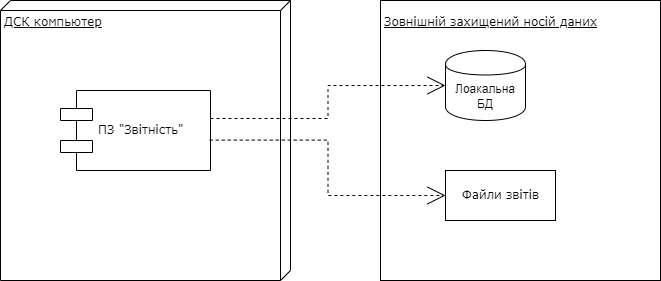

The diagram above was exported from draw.io. Its source (the exported page's mxGraphModel, read from the mxfile embedded in the PNG):
<mxGraphModel dx="1050" dy="542" grid="1" gridSize="10" guides="1" tooltips="1" connect="1" arrows="1" fold="1" page="1" pageScale="1" pageWidth="850" pageHeight="1100" math="0" shadow="0">
  <root>
    <mxCell id="0" />
    <mxCell id="1" parent="0" />
    <mxCell id="r2C_HLPoGPKxcyxiLtR4-1" value="ДСК компьютер" style="verticalAlign=top;align=left;spacingTop=8;spacingLeft=2;spacingRight=12;shape=cube;size=10;direction=south;fontStyle=4;html=1;rounded=0;shadow=0;comic=0;labelBackgroundColor=none;strokeWidth=1;fontFamily=Verdana;fontSize=12" parent="1" vertex="1">
      <mxGeometry x="95" y="130" width="290" height="280" as="geometry" />
    </mxCell>
    <mxCell id="r2C_HLPoGPKxcyxiLtR4-2" value="Зовнішній захищений носій даних" style="verticalAlign=top;align=left;spacingTop=8;spacingLeft=2;spacingRight=12;fontStyle=4;html=1;rounded=0;shadow=0;comic=0;labelBackgroundColor=none;strokeWidth=1;fontFamily=Verdana;fontSize=12" parent="1" vertex="1">
      <mxGeometry x="475" y="130" width="280" height="280" as="geometry" />
    </mxCell>
    <mxCell id="r2C_HLPoGPKxcyxiLtR4-5" value="ПЗ &quot;Звітність&quot;" style="shape=component;align=left;spacingLeft=36;rounded=0;shadow=0;comic=0;labelBackgroundColor=none;strokeWidth=1;fontFamily=Verdana;fontSize=12;html=1;" parent="1" vertex="1">
      <mxGeometry x="155" y="220" width="150" height="80" as="geometry" />
    </mxCell>
    <mxCell id="r2C_HLPoGPKxcyxiLtR4-8" value="Файли звітів" style="html=1;rounded=0;shadow=0;comic=0;labelBackgroundColor=none;strokeWidth=1;fontFamily=Verdana;fontSize=12;align=center;" parent="1" vertex="1">
      <mxGeometry x="540" y="300" width="110" height="50" as="geometry" />
    </mxCell>
    <mxCell id="r2C_HLPoGPKxcyxiLtR4-16" style="edgeStyle=orthogonalEdgeStyle;rounded=0;html=1;dashed=1;labelBackgroundColor=none;startArrow=none;startFill=0;startSize=8;endArrow=open;endFill=0;endSize=16;fontFamily=Verdana;fontSize=12;entryX=0;entryY=0.5;entryDx=0;entryDy=0;exitX=0.995;exitY=0.62;exitDx=0;exitDy=0;exitPerimeter=0;" parent="1" source="r2C_HLPoGPKxcyxiLtR4-5" target="r2C_HLPoGPKxcyxiLtR4-8" edge="1">
      <mxGeometry relative="1" as="geometry">
        <mxPoint x="275" y="230" as="sourcePoint" />
      </mxGeometry>
    </mxCell>
    <mxCell id="r2C_HLPoGPKxcyxiLtR4-24" style="edgeStyle=orthogonalEdgeStyle;rounded=0;html=1;dashed=1;labelBackgroundColor=none;startArrow=none;startFill=0;startSize=8;endArrow=open;endFill=0;endSize=16;fontFamily=Verdana;fontSize=12;exitX=1;exitY=0.35;exitDx=0;exitDy=0;exitPerimeter=0;entryX=0;entryY=0.5;entryDx=0;entryDy=0;" parent="1" source="r2C_HLPoGPKxcyxiLtR4-5" target="xWcfsRwu2knjdBqnxmM_-2" edge="1">
      <mxGeometry relative="1" as="geometry">
        <mxPoint x="305" y="270" as="sourcePoint" />
        <mxPoint x="540" y="220" as="targetPoint" />
      </mxGeometry>
    </mxCell>
    <mxCell id="xWcfsRwu2knjdBqnxmM_-2" value="Лоакальна БД" style="shape=cylinder;whiteSpace=wrap;html=1;boundedLbl=1;backgroundOutline=1;" vertex="1" parent="1">
      <mxGeometry x="540" y="180" width="80" height="70" as="geometry" />
    </mxCell>
  </root>
</mxGraphModel>